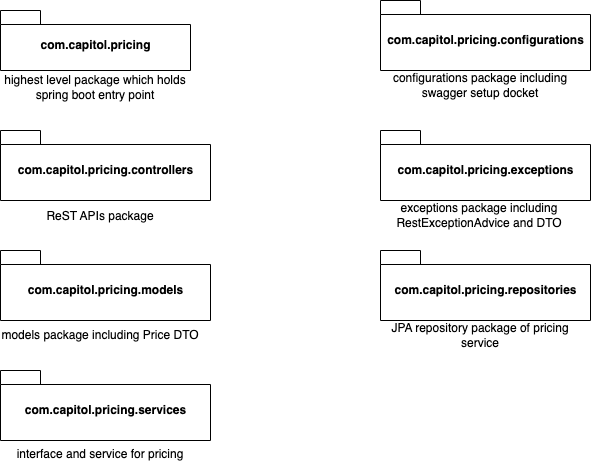

The diagram above was exported from draw.io. Its source (the exported page's mxGraphModel, read from the mxfile embedded in the PNG):
<mxGraphModel dx="1140" dy="415" grid="1" gridSize="10" guides="1" tooltips="1" connect="1" arrows="1" fold="1" page="1" pageScale="1" pageWidth="850" pageHeight="1100" math="0" shadow="0">
  <root>
    <mxCell id="0" />
    <mxCell id="1" parent="0" />
    <mxCell id="IwMXTY09NXtAKgKvDcgp-32" value="com.capitol.pricing" style="shape=folder;fontStyle=1;spacingTop=10;tabWidth=40;tabHeight=14;tabPosition=left;html=1;" vertex="1" parent="1">
      <mxGeometry x="100" y="210" width="190" height="60" as="geometry" />
    </mxCell>
    <mxCell id="IwMXTY09NXtAKgKvDcgp-33" value="com.capitol.pricing.configurations" style="shape=folder;fontStyle=1;spacingTop=10;tabWidth=40;tabHeight=14;tabPosition=left;html=1;" vertex="1" parent="1">
      <mxGeometry x="480" y="200" width="210" height="70" as="geometry" />
    </mxCell>
    <mxCell id="IwMXTY09NXtAKgKvDcgp-34" value="com.capitol.pricing.controllers" style="shape=folder;fontStyle=1;spacingTop=10;tabWidth=40;tabHeight=14;tabPosition=left;html=1;" vertex="1" parent="1">
      <mxGeometry x="100" y="330" width="210" height="70" as="geometry" />
    </mxCell>
    <mxCell id="IwMXTY09NXtAKgKvDcgp-35" value="com.capitol.pricing.exceptions" style="shape=folder;fontStyle=1;spacingTop=10;tabWidth=40;tabHeight=14;tabPosition=left;html=1;" vertex="1" parent="1">
      <mxGeometry x="480" y="330" width="210" height="70" as="geometry" />
    </mxCell>
    <mxCell id="IwMXTY09NXtAKgKvDcgp-36" value="com.capitol.pricing.models" style="shape=folder;fontStyle=1;spacingTop=10;tabWidth=40;tabHeight=14;tabPosition=left;html=1;" vertex="1" parent="1">
      <mxGeometry x="100" y="450" width="210" height="70" as="geometry" />
    </mxCell>
    <mxCell id="IwMXTY09NXtAKgKvDcgp-37" value="com.capitol.pricing.repositories" style="shape=folder;fontStyle=1;spacingTop=10;tabWidth=40;tabHeight=14;tabPosition=left;html=1;" vertex="1" parent="1">
      <mxGeometry x="480" y="450" width="210" height="70" as="geometry" />
    </mxCell>
    <mxCell id="IwMXTY09NXtAKgKvDcgp-38" value="com.capitol.pricing.services" style="shape=folder;fontStyle=1;spacingTop=10;tabWidth=40;tabHeight=14;tabPosition=left;html=1;" vertex="1" parent="1">
      <mxGeometry x="100" y="570" width="210" height="70" as="geometry" />
    </mxCell>
    <mxCell id="IwMXTY09NXtAKgKvDcgp-39" value="highest level package which holds spring boot entry point" style="text;html=1;strokeColor=none;fillColor=none;align=center;verticalAlign=middle;whiteSpace=wrap;rounded=0;" vertex="1" parent="1">
      <mxGeometry x="100" y="272" width="190" height="30" as="geometry" />
    </mxCell>
    <mxCell id="IwMXTY09NXtAKgKvDcgp-40" value="configurations package including swagger setup docket" style="text;html=1;strokeColor=none;fillColor=none;align=center;verticalAlign=middle;whiteSpace=wrap;rounded=0;" vertex="1" parent="1">
      <mxGeometry x="480" y="270" width="200" height="30" as="geometry" />
    </mxCell>
    <mxCell id="IwMXTY09NXtAKgKvDcgp-41" value="ReST APIs package" style="text;html=1;strokeColor=none;fillColor=none;align=center;verticalAlign=middle;whiteSpace=wrap;rounded=0;" vertex="1" parent="1">
      <mxGeometry x="100" y="401" width="200" height="30" as="geometry" />
    </mxCell>
    <mxCell id="IwMXTY09NXtAKgKvDcgp-42" value="exceptions package including RestExceptionAdvice and DTO" style="text;html=1;strokeColor=none;fillColor=none;align=center;verticalAlign=middle;whiteSpace=wrap;rounded=0;" vertex="1" parent="1">
      <mxGeometry x="479" y="400" width="200" height="30" as="geometry" />
    </mxCell>
    <mxCell id="IwMXTY09NXtAKgKvDcgp-43" value="models package including Price DTO" style="text;html=1;strokeColor=none;fillColor=none;align=center;verticalAlign=middle;whiteSpace=wrap;rounded=0;" vertex="1" parent="1">
      <mxGeometry x="100" y="520" width="200" height="30" as="geometry" />
    </mxCell>
    <mxCell id="IwMXTY09NXtAKgKvDcgp-44" value="JPA repository package of pricing service" style="text;html=1;strokeColor=none;fillColor=none;align=center;verticalAlign=middle;whiteSpace=wrap;rounded=0;" vertex="1" parent="1">
      <mxGeometry x="480" y="520" width="200" height="30" as="geometry" />
    </mxCell>
    <mxCell id="IwMXTY09NXtAKgKvDcgp-45" value="interface and service for pricing" style="text;html=1;strokeColor=none;fillColor=none;align=center;verticalAlign=middle;whiteSpace=wrap;rounded=0;" vertex="1" parent="1">
      <mxGeometry x="100" y="639" width="200" height="30" as="geometry" />
    </mxCell>
  </root>
</mxGraphModel>